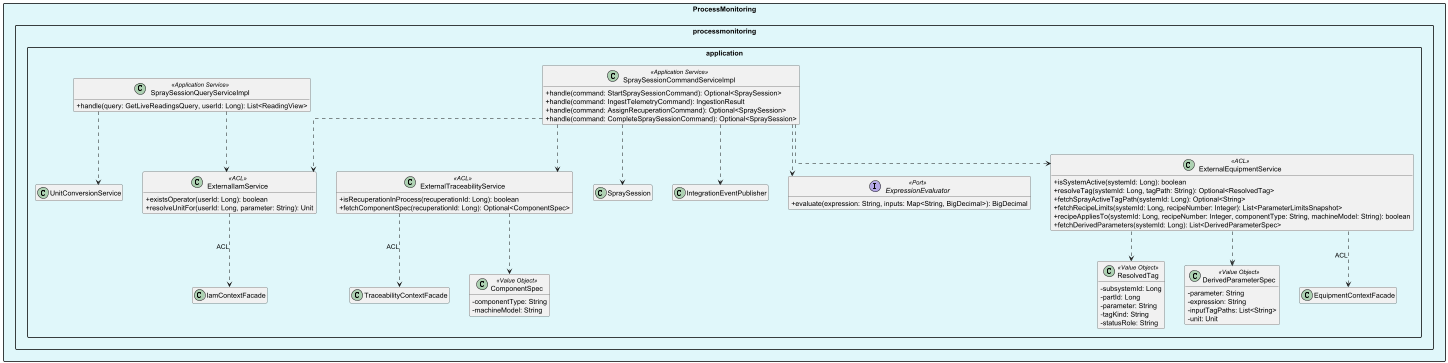

The diagram above was rendered by PlantUML. Its source (embedded in the PNG):
@startuml Reliant_ProcessMonitoring_Application
skinparam packageStyle rectangle
skinparam classAttributeIconSize 0
skinparam linetype ortho
skinparam nodesep 40
skinparam ranksep 60
hide empty members



package "ProcessMonitoring" #E0F7FA {

    package "processmonitoring.application" {
        interface ExpressionEvaluator <<Port>> {
            + evaluate(expression: String, inputs: Map<String, BigDecimal>): BigDecimal
        }
        class "ExternalEquipmentService" as pmExtEquip <<ACL>> {
            + isSystemActive(systemId: Long): boolean
            + resolveTag(systemId: Long, tagPath: String): Optional<ResolvedTag>
            + fetchSprayActiveTagPath(systemId: Long): Optional<String>
            + fetchRecipeLimits(systemId: Long, recipeNumber: Integer): List<ParameterLimitsSnapshot>
            + recipeAppliesTo(systemId: Long, recipeNumber: Integer, componentType: String, machineModel: String): boolean
            + fetchDerivedParameters(systemId: Long): List<DerivedParameterSpec>
        }
        class "ExternalTraceabilityService" as pmExtTrace <<ACL>> {
            + isRecuperationInProcess(recuperationId: Long): boolean
            + fetchComponentSpec(recuperationId: Long): Optional<ComponentSpec>
        }
        class ComponentSpec <<Value Object>> {
            - componentType: String
            - machineModel: String
        }
        class "ExternalIamService" as pmExtIam <<ACL>> {
            + existsOperator(userId: Long): boolean
            + resolveUnitFor(userId: Long, parameter: String): Unit
        }
        class ResolvedTag <<Value Object>> {
            - subsystemId: Long
            - partId: Long
            - parameter: String
            - tagKind: String
            - statusRole: String
        }
        class DerivedParameterSpec <<Value Object>> {
            - parameter: String
            - expression: String
            - inputTagPaths: List<String>
            - unit: Unit
        }
        class SpraySessionCommandServiceImpl <<Application Service>> {
            + handle(command: StartSpraySessionCommand): Optional<SpraySession>
            + handle(command: IngestTelemetryCommand): IngestionResult
            + handle(command: AssignRecuperationCommand): Optional<SpraySession>
            + handle(command: CompleteSpraySessionCommand): Optional<SpraySession>
        }
        class SpraySessionQueryServiceImpl <<Application Service>> {
            + handle(query: GetLiveReadingsQuery, userId: Long): List<ReadingView>
        }
        SpraySessionCommandServiceImpl ..> pmExtEquip
        SpraySessionCommandServiceImpl ..> pmExtTrace
        SpraySessionCommandServiceImpl ..> pmExtIam
        SpraySessionCommandServiceImpl ..> SpraySession
        SpraySessionCommandServiceImpl ..> ExpressionEvaluator
        SpraySessionCommandServiceImpl ..> IntegrationEventPublisher
        SpraySessionQueryServiceImpl ..> pmExtIam
        SpraySessionQueryServiceImpl ..> UnitConversionService
        pmExtEquip ..> ResolvedTag
        pmExtEquip ..> DerivedParameterSpec
        pmExtTrace ..> ComponentSpec
        pmExtEquip ..> EquipmentContextFacade : «ACL»
        pmExtTrace ..> TraceabilityContextFacade : «ACL»
        pmExtIam ..> IamContextFacade : «ACL»
    }


}

@enduml